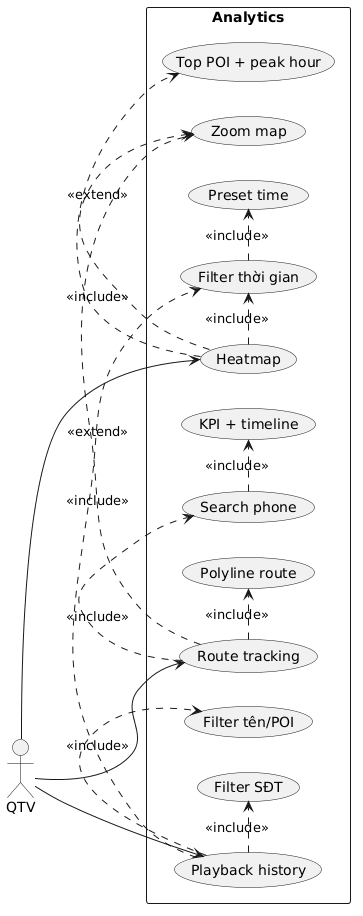

The diagram above was rendered by PlantUML. Its source (embedded in the PNG):
@startuml
left to right direction

actor QTV

rectangle "Analytics" {
  (Heatmap) as UC1
  (Route tracking) as UC2
  (Playback history) as UC3

  (Filter thời gian) as UC4
  (Top POI + peak hour) as UC5
  (Zoom map) as UC6
  (Search phone) as UC7
  (Polyline route) as UC8
  (Filter SĐT) as UC9
  (Filter tên/POI) as UC10
  (Preset time) as UC11
  (KPI + timeline) as UC12
}

UC1 .> UC4 : <<include>>
UC1 .> UC5 : <<include>>
UC1 .> UC6 : <<extend>>

UC2 .> UC7 : <<include>>
UC2 .> UC8 : <<include>>
UC2 .> UC6 : <<extend>>

UC3 .> UC9 : <<include>>
UC3 .> UC10 : <<include>>
UC3 .> UC4 : <<include>>

UC4 .> UC11 : <<include>>
UC7 .> UC12 : <<include>>

QTV --> UC1
QTV --> UC2
QTV --> UC3
@enduml